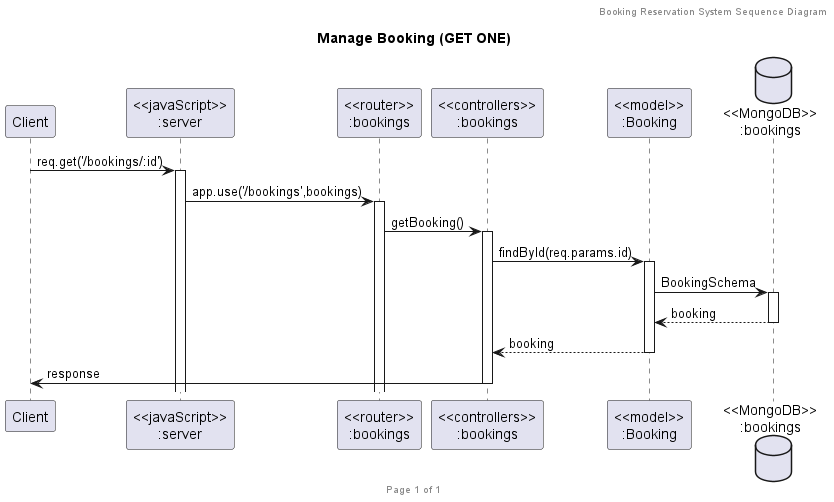

The diagram above was rendered by PlantUML. Its source (embedded in the PNG):
@startuml Manage Booking (GET ONE)

header Booking Reservation System Sequence Diagram
footer Page %page% of %lastpage%
title "Manage Booking (GET ONE)"

participant "Client" as client
participant "<<javaScript>>\n:server" as server
participant "<<router>>\n:bookings" as routerBookings
participant "<<controllers>>\n:bookings" as controllersBookings
participant "<<model>>\n:Booking" as modelBooking
database "<<MongoDB>>\n:bookings" as BookingsDatabase

client->server ++:req.get('/bookings/:id')
server->routerBookings ++:app.use('/bookings',bookings)
routerBookings -> controllersBookings ++:getBooking()
controllersBookings->modelBooking ++:findById(req.params.id)
modelBooking ->BookingsDatabase ++: BookingSchema
BookingsDatabase --> modelBooking --: booking
controllersBookings <-- modelBooking --:booking
controllersBookings->client --:response

@enduml